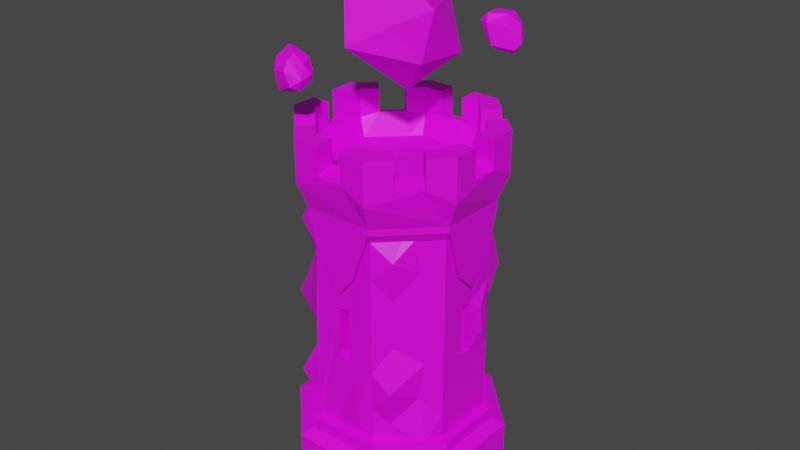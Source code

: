 # Source: EarthTower.blend  (saved by Blender 2.81.16; exported with 4.5.12 LTS)
import bpy
from mathutils import Matrix  # noqa: F401  (used for matrix-valued properties, if any)

bpy.ops.wm.read_factory_settings(use_empty=True)
scene = bpy.context.scene
scene.name = 'Scene'

# ---- collections
col_collection = bpy.data.collections.new('Collection'); scene.collection.children.link(col_collection)

# ---- images (referenced by path relative to the original .blend; pixels are not part of the script)
import os
ASSET_DIR = os.environ.get("B2B_ASSET_DIR", "")  # directory of the original .blend (textures are referenced by path, not embedded)
HERE = os.path.dirname(os.path.abspath(__file__))  # packed textures are extracted next to this script under _unpacked/

def load_image(name, relpath, width, height, colorspace="sRGB"):
    """Load a texture the original file referenced (path relative to the .blend, or extracted next to this script)."""
    p = next((c for c in (os.path.join(HERE, relpath), os.path.join(ASSET_DIR, relpath)) if relpath and os.path.exists(c)), "")
    if p:
        img = bpy.data.images.load(p, check_existing=True)
        img.name = name
    else:  # same state as the original file: an image datablock whose file is absent (Cycles renders it pink)
        img = bpy.data.images.new(name, width, height)
        img.source = "FILE"
        img.filepath = "//" + (relpath or name)
    img.colorspace_settings.name = colorspace
    return img
img_colorpalette_png = load_image('ColorPalette.png', 'ColorPalette.png', 1024, 1024, 'sRGB')

# ---- materials (node trees are filled in below, after node groups)
mat_material_001 = bpy.data.materials.new('Material.001')
mat_material_001.use_transparent_shadow = False

# ---- material node trees
mat_material_001.use_nodes = True; mat_material_001.node_tree.nodes.clear()
_N = mat_material_001.node_tree.nodes; _L = mat_material_001.node_tree.links
n0 = _N.new('ShaderNodeOutputMaterial'); n0.name = 'Material Output'; n0.location = (300, 300)
n1 = _N.new('ShaderNodeBsdfPrincipled'); n1.name = 'Principled BSDF'; n1.location = (10, 300)
n1.distribution = 'GGX'
n1.subsurface_method = 'BURLEY'
n1.inputs[3].default_value = 1.45
n1.inputs[27].default_value = (0.0, 0.0, 0.0, 1.0)
n1.inputs[28].default_value = 1.0
n2 = _N.new('ShaderNodeTexImage'); n2.name = 'Image Texture'; n2.location = (-318, 225)
n2.image = img_colorpalette_png
_L.new(n1.outputs[0], n0.inputs[0])
_L.new(n2.outputs[0], n1.inputs[0])
n0.is_active_output = True

# ---- world
world_world = bpy.data.worlds.new('World'); scene.world = world_world
world_world.use_nodes = True; world_world.node_tree.nodes.clear()
_N = world_world.node_tree.nodes; _L = world_world.node_tree.links
n0 = _N.new('ShaderNodeOutputWorld'); n0.name = 'World Output'; n0.location = (300, 300)
n1 = _N.new('ShaderNodeBackground'); n1.name = 'Background'; n1.location = (10, 300)
n1.inputs[0].default_value = (0.05088, 0.05088, 0.05088, 1.0)
_L.new(n1.outputs[0], n0.inputs[0])
n0.is_active_output = True
world_world.color = (0.05088, 0.05088, 0.05088)
world_world.use_sun_shadow = False
world_world.sun_shadow_jitter_overblur = 0.0

# ---- meshes
me_cylinder_003 = bpy.data.meshes.new('Cylinder.003')
me_cylinder_003.from_pydata([(-1.165, 0.4478, 15.34), (-1.165, 0.4478, 1.526e-05), (-1.166, -0.4886, 15.34), (-1.166, -0.4886, 1.526e-05), (-0.5052, -1.152, 15.34), (-0.5052, -1.152, 1.526e-05), (0.4313, -1.153, 15.34), (0.4313, -1.153, 1.526e-05), (1.094, -0.4919, 15.34), (1.094, -0.4919, 1.526e-05), (1.096, 0.4445, 15.34), (1.096, 0.4445, 1.526e-05), (0.4346, 1.108, 15.34), (0.4346, 1.108, 1.526e-05), (-0.5018, 1.109, 15.34), (-0.5018, 1.109, 1.526e-05), (-1.028, 0.3909, 17.5), (-1.029, -0.4321, 17.5), (-0.4482, -1.015, 17.5), (0.9574, -0.435, 17.5), (0.9587, 0.3879, 17.5), (0.3747, -1.016, 17.5), (0.3776, 0.9707, 17.5), (-0.4453, 0.9719, 17.5), (-0.7133, 0.5622, 50.17), (-0.7202, -0.6094, 50.17), (-0.6247, -0.7053, 50.17), (0.6448, -0.6083, 50.17), (0.6459, 0.5616, 50.17), (0.5491, -0.704, 50.17), (0.5502, 0.6573, 50.17), (-0.6177, 0.6579, 50.17), (-1.028, 0.3909, 21.89), (-1.029, -0.4321, 21.89), (-0.4482, -1.015, 21.89), (0.9574, -0.435, 21.89), (0.9587, 0.3879, 21.89), (0.3747, -1.016, 21.89), (0.3776, 0.9707, 21.89), (-0.4453, 0.9719, 21.89), (-0.9872, 0.3739, 102.9), (-0.9884, -0.4152, 102.9), (-0.4312, -0.974, 102.9), (0.9166, -0.418, 102.9), (0.9178, 0.3711, 102.9), (0.3579, -0.9752, 102.9), (0.3607, 0.9299, 102.9), (-0.4284, 0.931, 102.9), (-1.093, 0.4181, 111.9), (-1.095, -0.4591, 111.9), (-0.4754, -1.08, 111.9), (1.023, -0.4622, 111.9), (1.024, 0.415, 111.9), (0.4017, -1.082, 111.9), (0.4049, 1.036, 111.9), (-0.4723, 1.037, 111.9), (-0.8793, 0.329, 127.1), (-0.8804, -0.3707, 127.1), (-0.3864, -0.8661, 127.1), (0.8088, -0.3731, 127.1), (0.8098, 0.3265, 127.1), (0.3133, -0.8672, 127.1), (0.3158, 0.822, 127.1), (-0.3839, 0.823, 127.1), (0.6088, -0.8751, 116.7), (0.8159, -0.6687, 116.7), (0.4575, -0.7234, 127.1), (0.6646, -0.5169, 127.1), (1.023, -0.1698, 116.7), (1.024, 0.1226, 116.7), (0.8091, -0.1695, 127.1), (0.8095, 0.1229, 127.1), (0.8178, 0.622, 116.7), (0.6113, 0.8291, 116.7), (0.666, 0.4707, 127.1), (0.4596, 0.6778, 127.1), (0.1125, 1.037, 116.7), (-0.1799, 1.037, 116.7), (0.1122, 0.8223, 127.1), (-0.1802, 0.8227, 127.1), (-0.6794, 0.831, 116.7), (-0.8864, 0.6245, 116.7), (-0.5281, 0.6792, 127.1), (-0.7351, 0.4728, 127.1), (-1.094, 0.1257, 116.7), (-1.094, -0.1667, 116.7), (-0.8796, 0.1254, 127.1), (-0.8801, -0.167, 127.1), (-0.8883, -0.6662, 116.7), (-0.6819, -0.8732, 116.7), (-0.7366, -0.5149, 127.1), (-0.5301, -0.7219, 127.1), (-0.183, -1.081, 116.7), (0.1094, -1.081, 116.7), (-0.1827, -0.8664, 127.1), (0.1097, -0.8669, 127.1), (-1.094, -0.1667, 127.1), (-1.095, -0.4591, 127.1), (-0.6819, -0.8732, 127.1), (-0.4754, -1.08, 127.1), (1.024, 0.1226, 127.1), (1.024, 0.415, 127.1), (0.8159, -0.6687, 127.1), (1.023, -0.4622, 127.1), (-0.1799, 1.037, 127.1), (-0.4723, 1.037, 127.1), (0.1094, -1.081, 127.1), (0.4017, -1.082, 127.1), (0.6113, 0.8291, 127.1), (0.4049, 1.036, 127.1), (-0.8864, 0.6245, 127.1), (-1.093, 0.4181, 127.1), (0.6088, -0.8751, 127.1), (1.023, -0.1698, 127.1), (0.8178, 0.622, 127.1), (0.1125, 1.037, 127.1), (-0.6794, 0.831, 127.1), (-1.094, 0.1257, 127.1), (-0.8883, -0.6662, 127.1), (-0.183, -1.081, 127.1), (-0.8029, -0.1883, 110.5), (-0.8031, -0.3388, 110.5), (-0.4605, -0.6824, 110.5), (-0.3543, -0.789, 110.5), (0.7324, 0.1442, 110.5), (0.7326, 0.2947, 110.5), (0.6251, -0.4473, 110.5), (0.7316, -0.3411, 110.5), (-0.2015, 0.7456, 110.5), (-0.352, 0.7458, 110.5), (0.131, -0.7897, 110.5), (0.2814, -0.7899, 110.5), (0.39, 0.6383, 110.5), (0.2837, 0.7449, 110.5), (-0.6956, 0.4032, 110.5), (-0.8022, 0.2969, 110.5), (0.388, -0.6837, 110.5), (0.7319, -0.1906, 110.5), (0.6263, 0.4012, 110.5), (0.1332, 0.7451, 110.5), (-0.4586, 0.6395, 110.5), (-0.8024, 0.1464, 110.5), (-0.6969, -0.4454, 110.5), (-0.2038, -0.7892, 110.5), (-0.9875, 0.374, 100.6), (-0.7097, 0.5658, 68.69), (-0.7076, -0.6042, 68.69), (-0.9887, -0.4153, 100.6), (-0.6194, -0.6927, 68.69), (-0.4313, -0.9743, 100.6), (0.9169, -0.4181, 100.6), (0.6411, -0.612, 68.69), (0.6422, 0.5653, 68.69), (0.9181, 0.3712, 100.6), (0.358, -0.9754, 100.6), (0.5528, -0.7003, 68.69), (0.3608, 0.9301, 100.6), (0.5539, 0.6536, 68.69), (-0.6213, 0.6542, 68.69), (-0.4285, 0.9313, 100.6), (-0.8801, -0.167, 118.7), (-0.8804, -0.3707, 117.1), (-0.5301, -0.7219, 118.7), (-0.3864, -0.8661, 117.1), (0.8095, 0.1229, 118.7), (0.8098, 0.3265, 117.1), (0.6646, -0.5169, 118.7), (0.8088, -0.3731, 117.1), (-0.1802, 0.8227, 118.7), (-0.3839, 0.823, 117.1), (0.1097, -0.8669, 118.7), (0.3133, -0.8672, 117.1), (0.4596, 0.6778, 118.7), (0.3158, 0.822, 117.1), (-0.7351, 0.4728, 118.7), (-0.8793, 0.329, 117.1), (0.4575, -0.7234, 118.7), (0.8091, -0.1695, 118.7), (0.666, 0.4707, 118.7), (0.1122, 0.8223, 118.7), (-0.5281, 0.6792, 118.7), (-0.8796, 0.1254, 118.7), (-0.7366, -0.5149, 118.7), (-0.1827, -0.8664, 118.7), (-0.932, -0.3884, 22.01), (-0.4046, -0.9158, 22.01), (0.335, -0.9181, 22.01), (0.8601, -0.393, 22.01), (0.8596, 0.3479, 22.01), (0.3378, 0.8697, 22.01), (-0.4061, 0.8695, 22.01), (-0.9297, 0.3458, 22.01), (-0.9277, -0.3927, 97.38), (-0.4092, -0.9112, 97.38), (0.3345, -0.9186, 97.38), (0.8679, -0.3852, 97.38), (0.8683, 0.3392, 97.38), (0.3378, 0.8697, 97.38), (-0.4061, 0.8695, 97.38), (-0.9247, 0.3509, 97.38), (0.3133, -0.4675, 49.94), (0.4091, -0.372, 49.94), (0.3081, -0.4549, 68.46), (0.3966, -0.3667, 68.46), (-0.4478, -0.3378, 49.9), (-0.3522, -0.4336, 49.9), (-0.4352, -0.3326, 68.43), (-0.347, -0.4211, 68.43), (-0.3705, 0.41, 49.92), (-0.4664, 0.3145, 49.92), (-0.3654, 0.3974, 68.45), (-0.4538, 0.3092, 68.45), (0.3908, 0.3072, 49.92), (0.2953, 0.4031, 49.92), (0.3782, 0.302, 68.44), (0.29, 0.3905, 68.44), (-0.1531, -0.9179, 22.02), (0.1376, -0.9945, 22.03), (-0.09726, -0.9086, 97.36), (0.02159, -0.9179, 97.37), (-0.2229, -0.9179, 28.41), (-0.2441, -1.064, 43.35), (-0.1894, -0.9179, 58.37), (-0.1894, -0.9179, 75.92), (-0.1951, -1.001, 91.01), (0.08099, -0.9179, 38.55), (0.1417, -0.9179, 51.66), (0.09345, -0.9179, 69.87), (0.0842, -0.9179, 85.85), (0.3338, -0.9179, 43.98), (0.3338, -0.9179, 62.51), (0.3338, -0.9179, 79.87), (0.3338, -0.9179, 29.89), (-0.4066, -0.9179, 35.01), (-0.4066, -0.9149, 48.93), (-0.4077, -0.9179, 49.01), (-0.4066, -0.9179, 63.53), (-0.4066, -0.9179, 69.41), (-0.4066, -0.9179, 84.11), (0.8666, -0.1479, 22.01), (0.9311, 0.1292, 21.28), (0.8755, -0.148, 97.38), (0.8755, 0.1118, 97.38), (0.86, 0.1013, 56.5), (1.031, -0.02768, 73.07), (0.9538, -0.008704, 84.75), (0.86, -0.1299, 48.73), (0.9035, -0.2069, 64.08), (0.873, -0.2186, 81.24), (0.8755, -0.1713, 90.47), (0.86, -0.3929, 48.87), (0.8562, -0.3929, 74.07), (0.8755, -0.3929, 87.22), (0.8755, 0.08504, 94.05), (0.8581, 0.3464, 69.34), (0.8581, 0.3464, 80.34), (0.8755, 0.3464, 89.9), (0.86, 0.3464, 51.06), (0.86, -0.1299, 26.23), (0.86, 0.3464, 26.12), (0.86, 0.1013, 34.15), (0.06011, 0.8857, 22.1), (-0.195, 0.8857, 22.02), (0.06554, 0.8639, 97.36), (-0.08916, 0.8639, 97.31), (-0.1353, 0.9188, 89.89), (0.139, 0.8597, 88.59), (-0.4039, 0.8673, 84.36), (-0.4039, 0.8673, 73.52), (0.3362, 0.8682, 72.4), (0.3362, 0.8682, 81.83), (0.14, 0.8774, 76.87), (-0.1276, 0.851, 69.91), (-0.1503, 0.9897, 79.28), (0.1191, 0.8857, 41.31), (0.07973, 0.851, 51.44), (-0.4039, 0.8673, 50.86), (-0.4039, 0.8673, 41.76), (-0.1538, 0.8857, 35.27), (-0.1433, 0.8893, 46.28), (-0.1579, 0.851, 54.8), (0.3362, 0.8682, 36.24), (0.3362, 0.8682, 45.34), (0.3362, 0.8682, 55.04), (-0.9372, 0.1038, 22.01), (-0.9375, -0.1453, 22.01), (-0.9199, 0.1014, 97.38), (-0.9223, -0.1429, 97.38), (-0.9421, -0.1442, 55.76), (-0.9857, -0.1985, 70.86), (-0.9223, -0.1377, 84.08), (-0.925, -0.389, 78.57), (-0.9223, -0.3879, 90.2), (-0.9421, 0.1029, 49.93), (-1.106, 0.1422, 62.21), (-0.9245, 0.102, 77.5), (-1.052, 0.1016, 90.8), (-0.9226, 0.347, 84.15), (-0.9262, 0.3485, 68.39), (-0.9421, 0.3498, 55.22), (-0.9421, -0.3904, 64.62), (-0.9223, -0.389, 78.62), (-1.119, 0.1056, 30.49), (-0.9421, 0.3517, 35.05), (-0.9371, -0.1452, 23.99), (-0.9421, -0.1449, 35.3), (-0.9421, -0.3937, 29.5), (-0.9421, 0.1041, 41.25), (-0.8565, 0.5046, 83.27), (-0.8474, -0.557, 83.27), (-0.5726, -0.8326, 83.27), (0.8036, -0.5311, 83.27), (0.8182, 0.4713, 83.27), (0.4713, -0.8624, 83.27), (0.4606, 0.83, 83.27), (-0.5596, 0.8007, 83.27), (-0.708, 0.6527, 75.8), (-0.71, -0.6948, 75.8), (0.6374, -0.6968, 75.8), (0.6394, 0.6507, 75.8), (-0.5721, -0.8332, 83.34), (-0.71, -0.6948, 100.6), (0.6374, -0.6968, 100.6), (-0.708, 0.6527, 100.6), (0.6394, 0.6507, 100.6), (-1.165, 0.4478, 10.23), (-1.165, 0.4478, 5.113), (0.4313, -1.153, 10.23), (0.4313, -1.153, 5.113), (0.4346, 1.108, 10.23), (0.4346, 1.108, 5.113), (1.094, -0.4919, 10.23), (1.094, -0.4919, 5.113), (-0.5018, 1.109, 5.113), (-0.5018, 1.109, 10.23), (-0.5052, -1.152, 10.23), (-0.5052, -1.152, 5.113), (1.096, 0.4445, 10.23), (1.096, 0.4445, 5.113), (-1.166, -0.4886, 10.23), (-1.166, -0.4886, 5.113), (-0.5684, -0.8004, 29.41), (-0.5684, -0.7591, 42.97), (-0.7536, -0.5667, 22.01), (0.8581, -0.3929, 61.37), (0.7609, -0.5672, 65.93), (0.7846, -0.5341, 55.76), (-0.5113, 0.7642, 36.02), (-0.5385, 0.8658, 28.82), (-0.4051, 0.8685, 30.75), (-0.177, 0.8857, 27.81), (-0.6125, 0.663, 22.01), (0.08246, 0.8857, 29.38)], [], [(11, 9, 7, 5, 3, 1, 15, 13), (335, 4, 2, 339), (329, 12, 10, 337), (334, 14, 12, 329), (327, 6, 4, 335), (337, 10, 8, 331), (4, 6, 21, 18), (331, 8, 6, 327), (339, 2, 0, 325), (325, 0, 14, 334), (22, 23, 39, 38), (2, 4, 18, 17), (12, 14, 23, 22), (0, 2, 17, 16), (10, 12, 22, 20), (8, 10, 20, 19), (14, 0, 16, 23), (6, 8, 19, 21), (150, 153, 44, 43), (19, 20, 36, 35), (16, 17, 33, 32), (23, 16, 32, 39), (18, 21, 37, 34), (21, 19, 35, 37), (17, 18, 34, 33), (20, 22, 38, 36), (184, 285, 284, 191, 32, 33), (185, 343, 184, 33, 34), (188, 240, 239, 187, 35, 36), (187, 186, 37, 35), (190, 262, 261, 189, 38, 39), (186, 217, 216, 185, 34, 37), (189, 188, 36, 38), (191, 351, 190, 39, 32), (31, 24, 209, 208), (240, 259, 260), (149, 154, 45, 42), (156, 159, 47, 46), (154, 322, 150, 43, 45), (159, 323, 144, 40, 47), (147, 321, 149, 42, 41), (44, 46, 54, 73, 72, 52), (144, 147, 41, 40), (217, 232, 225), (153, 324, 156, 46, 44), (148, 146, 206, 207), (152, 28, 212, 214), (262, 190, 349, 350), (29, 27, 201, 200), (89, 50, 99, 98), (46, 47, 55, 77, 76, 54), (43, 44, 52, 69, 68, 51), (40, 41, 49, 85, 84, 48), (47, 40, 48, 81, 80, 55), (42, 45, 53, 93, 92, 50), (45, 43, 51, 65, 64, 53), (41, 42, 50, 89, 88, 49), (87, 57, 161, 160), (73, 54, 109, 108), (77, 55, 105, 104), (69, 52, 101, 100), (85, 49, 97, 96), (81, 48, 111, 110), (93, 53, 107, 106), (65, 51, 103, 102), (53, 64, 112, 107), (65, 102, 67, 166), (51, 68, 113, 103), (93, 106, 95, 170), (52, 72, 114, 101), (98, 91, 162, 89), (54, 76, 115, 109), (96, 87, 160, 85), (55, 80, 116, 105), (81, 110, 83, 174), (48, 84, 117, 111), (77, 104, 79, 168), (49, 88, 118, 97), (73, 108, 75, 172), (50, 92, 119, 99), (100, 71, 164, 69), (57, 87, 96, 97), (58, 91, 98, 99), (60, 71, 100, 101), (59, 67, 102, 103), (63, 79, 104, 105), (61, 95, 106, 107), (62, 75, 108, 109), (56, 83, 110, 111), (66, 61, 107, 112), (178, 74, 114, 72), (70, 59, 103, 113), (179, 78, 115, 76), (74, 60, 101, 114), (80, 180, 82, 116), (78, 62, 109, 115), (84, 181, 86, 117), (82, 63, 105, 116), (88, 182, 90, 118), (86, 56, 111, 117), (119, 92, 183, 94), (90, 57, 97, 118), (64, 176, 66, 112), (94, 58, 99, 119), (68, 177, 70, 113), (172, 178, 72, 73), (61, 66, 176, 171), (168, 179, 76, 77), (91, 58, 163, 162), (63, 82, 180, 169), (81, 174, 180, 80), (71, 60, 165, 164), (85, 160, 181, 84), (59, 70, 177, 167), (67, 59, 167, 166), (56, 86, 181, 175), (89, 162, 182, 88), (79, 63, 169, 168), (93, 170, 183, 92), (60, 74, 178, 165), (95, 61, 171, 170), (57, 90, 182, 161), (65, 166, 176, 64), (75, 62, 173, 172), (69, 164, 177, 68), (62, 78, 179, 173), (83, 56, 175, 174), (58, 94, 183, 163), (199, 286, 287, 192, 147, 144), (192, 193, 149, 321, 147), (195, 241, 242, 196, 153, 150), (194, 195, 150, 322, 154), (197, 263, 264, 198, 159, 156), (193, 218, 219, 194, 154, 149), (196, 197, 156, 324, 153), (198, 199, 144, 323, 159), (285, 184, 306, 304), (121, 120, 160, 161), (123, 122, 162, 163), (125, 124, 164, 165), (127, 126, 166, 167), (129, 128, 168, 169), (131, 130, 170, 171), (133, 132, 172, 173), (135, 134, 174, 175), (136, 131, 171, 176), (126, 136, 176, 166), (137, 127, 167, 177), (124, 137, 177, 164), (138, 125, 165, 178), (132, 138, 178, 172), (139, 133, 173, 179), (128, 139, 179, 168), (140, 129, 169, 180), (134, 140, 180, 174), (141, 135, 175, 181), (120, 141, 181, 160), (142, 121, 161, 182), (122, 142, 182, 162), (143, 123, 163, 183), (130, 143, 183, 170), (120, 121, 142, 122, 123, 143, 130, 131, 136, 126, 127, 137, 124, 125, 138, 132, 133, 139, 128, 129, 140, 134, 135, 141), (26, 25, 184, 343, 342), (27, 29, 186, 187), (30, 28, 188, 189), (24, 31, 347, 351, 191), (146, 148, 193, 192), (155, 151, 195, 194), (152, 157, 197, 196), (158, 145, 199, 198), (145, 24, 191, 303, 299, 298, 297, 199), (25, 146, 192, 292, 301, 291, 300, 306, 184), (31, 158, 198, 267, 268, 276, 277, 347), (148, 26, 342, 234, 235, 236, 237, 238, 193), (29, 155, 194, 231, 230, 229, 232, 186), (151, 251, 252, 195), (28, 152, 196, 256, 255, 254, 257, 259, 188), (157, 30, 189, 281, 282, 283, 269, 270, 197), (200, 201, 203, 202), (155, 29, 200, 202), (27, 151, 203, 201), (151, 155, 202, 203), (204, 205, 207, 206), (25, 26, 205, 204), (26, 148, 207, 205), (146, 25, 204, 206), (208, 209, 211, 210), (158, 31, 208, 210), (24, 145, 211, 209), (145, 158, 210, 211), (212, 213, 215, 214), (157, 152, 214, 215), (30, 157, 215, 213), (28, 30, 213, 212), (185, 220, 233), (216, 217, 220), (220, 217, 225), (225, 226, 221), (221, 226, 222), (222, 226, 227), (227, 228, 223), (223, 228, 224), (224, 219, 218), (223, 222, 227), (221, 220, 225), (219, 224, 228), (225, 229, 226), (226, 229, 230), (230, 231, 227), (227, 231, 228), (228, 194, 219), (194, 228, 231), (227, 226, 230), (225, 232, 229), (232, 217, 186), (233, 220, 221), (221, 222, 235, 234), (234, 233, 221), (235, 222, 236), (236, 222, 223, 237), (237, 223, 238), (238, 224, 193), (193, 224, 218), (224, 238, 223), (220, 185, 216), (187, 258, 246, 250), (239, 240, 258), (246, 243, 247), (247, 243, 244), (244, 245, 248), (248, 245, 249), (249, 245, 253), (248, 247, 244), (250, 246, 247), (247, 248, 251), (251, 248, 252), (252, 249, 195), (195, 249, 241), (249, 252, 248), (251, 344, 250, 247), (253, 242, 241, 249), (243, 254, 244), (244, 254, 255), (255, 256, 245), (245, 256, 253), (253, 256, 196, 242), (245, 244, 255), (243, 257, 254), (260, 259, 257, 243), (259, 240, 188), (258, 260, 243, 246), (260, 258, 240), (258, 187, 239), (189, 261, 352, 281), (261, 262, 350, 352), (266, 265, 264, 263), (265, 198, 264), (197, 266, 263), (271, 272, 273), (271, 273, 266), (266, 273, 265), (272, 268, 273), (273, 267, 265), (265, 267, 198), (267, 273, 268), (269, 271, 270), (270, 266, 197), (266, 270, 271), (274, 278, 279), (279, 280, 275), (275, 274, 279), (275, 280, 272, 271), (278, 277, 279), (279, 277, 276), (276, 268, 272, 280), (280, 279, 276), (281, 274, 282), (282, 274, 275), (275, 271, 269, 283), (283, 282, 275), (191, 284, 302), (284, 285, 304, 302), (288, 300, 289), (293, 288, 294), (294, 288, 289), (289, 290, 295), (295, 290, 296), (296, 287, 286), (287, 296, 290), (295, 294, 289), (290, 292, 287), (287, 292, 192), (299, 293, 294), (294, 295, 298), (298, 295, 297), (297, 296, 199), (199, 296, 286), (296, 297, 295), (298, 299, 294), (289, 300, 291), (291, 301, 290, 289), (290, 301, 292), (302, 304, 305), (302, 305, 307), (304, 306, 305), (305, 306, 300, 288), (302, 307, 303), (303, 191, 302), (303, 307, 293, 299), (307, 305, 288, 293), (153, 312, 324), (147, 309, 321), (154, 313, 322), (159, 315, 323), (312, 319, 314), (309, 317, 310), (315, 316, 308), (313, 318, 311), (321, 309, 310, 320), (320, 149, 321), (322, 313, 311), (311, 150, 322), (323, 315, 308), (308, 144, 323), (324, 312, 314), (314, 156, 324), (1, 326, 333, 15), (326, 325, 334, 333), (3, 340, 326, 1), (340, 339, 325, 326), (9, 332, 328, 7), (332, 331, 327, 328), (11, 338, 332, 9), (338, 337, 331, 332), (7, 328, 336, 5), (328, 327, 335, 336), (15, 333, 330, 13), (333, 334, 329, 330), (13, 330, 338, 11), (330, 329, 337, 338), (5, 336, 340, 3), (336, 335, 339, 340), (342, 343, 341), (341, 343, 185), (234, 342, 341, 233), (233, 341, 185), (251, 345, 344), (344, 345, 346), (346, 345, 151, 27), (27, 187, 250), (250, 344, 346), (250, 346, 27), (345, 251, 151), (281, 352, 274), (351, 347, 348), (348, 190, 351), (347, 277, 349, 348), (348, 349, 190), (352, 350, 278, 274), (350, 349, 277, 278)])
_uv = me_cylinder_003.uv_layers.new(name='UVMap')
_uv.uv.foreach_set('vector', [0.9452, 0.9546, 0.9452, 0.9546, 0.9452, 0.9546, 0.9452, 0.9546, 0.9452, 0.9546, 0.9452, 0.9546, 0.9452, 0.9546, 0.9452, 0.9546, 0.9452, 0.9546, 0.9452, 0.9546, 0.9452, 0.9546, 0.9452, 0.9546, 0.9452, 0.9546, 0.9452, 0.9546, 0.9452, 0.9546, 0.9452, 0.9546, 0.9452, 0.9546, 0.9452, 0.9546, 0.9452, 0.9546, 0.9452, 0.9546, 0.9452, 0.9546, 0.9452, 0.9546, 0.9452, 0.9546, 0.9452, 0.9546, 0.9452, 0.9546, 0.9452, 0.9546, 0.9452, 0.9546, 0.9452, 0.9546, 0.9452, 0.9546, 0.9452, 0.9546, 0.9452, 0.9546, 0.9452, 0.9546, 0.9452, 0.9546, 0.9452, 0.9546, 0.9452, 0.9546, 0.9452, 0.9546, 0.9452, 0.9546, 0.9452, 0.9546, 0.9452, 0.9546, 0.9452, 0.9546, 0.9452, 0.9546, 0.9452, 0.9546, 0.9452, 0.9546, 0.9452, 0.9546, 0.9452, 0.9546, 0.9452, 0.9546, 0.9452, 0.9546, 0.9452, 0.9546, 0.9452, 0.9546, 0.9452, 0.9546, 0.9452, 0.9546, 0.9452, 0.9546, 0.9452, 0.9546, 0.9452, 0.9546, 0.9452, 0.9546, 0.9452, 0.9546, 0.9452, 0.9546, 0.9452, 0.9546, 0.9452, 0.9546, 0.9452, 0.9546, 0.9452, 0.9546, 0.9452, 0.9546, 0.9452, 0.9546, 0.9452, 0.9546, 0.9452, 0.9546, 0.9452, 0.9546, 0.9452, 0.9546, 0.9452, 0.9546, 0.9452, 0.9546, 0.9452, 0.9546, 0.9452, 0.9546, 0.9452, 0.9546, 0.9452, 0.9546, 0.9452, 0.9546, 0.9452, 0.9546, 0.9452, 0.9546, 0.5477, 0.7101, 0.5477, 0.7101, 0.5477, 0.7101, 0.5477, 0.7101, 0.9452, 0.9546, 0.9452, 0.9546, 0.9452, 0.9546, 0.9452, 0.9546, 0.9452, 0.9546, 0.9452, 0.9546, 0.9452, 0.9546, 0.9452, 0.9546, 0.9452, 0.9546, 0.9452, 0.9546, 0.9452, 0.9546, 0.9452, 0.9546, 0.9452, 0.9546, 0.9452, 0.9546, 0.9452, 0.9546, 0.9452, 0.9546, 0.9452, 0.9546, 0.9452, 0.9546, 0.9452, 0.9546, 0.9452, 0.9546, 0.9452, 0.9546, 0.9452, 0.9546, 0.9452, 0.9546, 0.9452, 0.9546, 0.9452, 0.9546, 0.9452, 0.9546, 0.9452, 0.9546, 0.9452, 0.9546, 0.9452, 0.9546, 0.9452, 0.9546, 0.9452, 0.9546, 0.9452, 0.9546, 0.9452, 0.9546, 0.9452, 0.9546, 0.9452, 0.9546, 0.9452, 0.9546, 0.9452, 0.9546, 0.9452, 0.9546, 0.9452, 0.9546, 0.9452, 0.9546, 0.9452, 0.9546, 0.9452, 0.9546, 0.9452, 0.9546, 0.9452, 0.9546, 0.9452, 0.9546, 0.9452, 0.9546, 0.9452, 0.9546, 0.9452, 0.9546, 0.9452, 0.9546, 0.9452, 0.9546, 0.9452, 0.9546, 0.9452, 0.9546, 0.9452, 0.9546, 0.9452, 0.9546, 0.9452, 0.9546, 0.9452, 0.9546, 0.9452, 0.9546, 0.9452, 0.9546, 0.9452, 0.9546, 0.9452, 0.9546, 0.9452, 0.9546, 0.9452, 0.9546, 0.9452, 0.9546, 0.9452, 0.9546, 0.9452, 0.9546, 0.9452, 0.9546, 0.9452, 0.9546, 0.9452, 0.9546, 0.9452, 0.9546, 0.9452, 0.9546, 0.9452, 0.9546, 0.9452, 0.9546, 0.9452, 0.9546, 0.9452, 0.9546, 0.2422, 0.6236, 0.2422, 0.6236, 0.2422, 0.6236, 0.5477, 0.7101, 0.5477, 0.7101, 0.5477, 0.7101, 0.5477, 0.7101, 0.5477, 0.7101, 0.5477, 0.7101, 0.5477, 0.7101, 0.5477, 0.7101, 0.5477, 0.7101, 0.5477, 0.7101, 0.5477, 0.7101, 0.5477, 0.7101, 0.5477, 0.7101, 0.5477, 0.7101, 0.5477, 0.7101, 0.5477, 0.7101, 0.5477, 0.7101, 0.5477, 0.7101, 0.5477, 0.7101, 0.5477, 0.7101, 0.5477, 0.7101, 0.5477, 0.7101, 0.5477, 0.7101, 0.9452, 0.9546, 0.9452, 0.9546, 0.9452, 0.9546, 0.9452, 0.9546, 0.9452, 0.9546, 0.9452, 0.9546, 0.5477, 0.7101, 0.5477, 0.7101, 0.5477, 0.7101, 0.5477, 0.7101, 0.2422, 0.6236, 0.2422, 0.6236, 0.2422, 0.6236, 0.5477, 0.7101, 0.5477, 0.7101, 0.5477, 0.7101, 0.5477, 0.7101, 0.5477, 0.7101, 0.9452, 0.9546, 0.9452, 0.9546, 0.9452, 0.9546, 0.9452, 0.9546, 0.9452, 0.9546, 0.9452, 0.9546, 0.9452, 0.9546, 0.9452, 0.9546, 0.2422, 0.6236, 0.2422, 0.6236, 0.2422, 0.6236, 0.2422, 0.6236, 0.9452, 0.9546, 0.9452, 0.9546, 0.9452, 0.9546, 0.9452, 0.9546, 0.9452, 0.9546, 0.9452, 0.9546, 0.9452, 0.9546, 0.9452, 0.9546, 0.9452, 0.9546, 0.9452, 0.9546, 0.9452, 0.9546, 0.9452, 0.9546, 0.9452, 0.9546, 0.9452, 0.9546, 0.9452, 0.9546, 0.9452, 0.9546, 0.9452, 0.9546, 0.9452, 0.9546, 0.9452, 0.9546, 0.9452, 0.9546, 0.9452, 0.9546, 0.9452, 0.9546, 0.9452, 0.9546, 0.9452, 0.9546, 0.9452, 0.9546, 0.9452, 0.9546, 0.9452, 0.9546, 0.9452, 0.9546, 0.9452, 0.9546, 0.9452, 0.9546, 0.9452, 0.9546, 0.9452, 0.9546, 0.9452, 0.9546, 0.9452, 0.9546, 0.9452, 0.9546, 0.9452, 0.9546, 0.9452, 0.9546, 0.9452, 0.9546, 0.9452, 0.9546, 0.9452, 0.9546, 0.9452, 0.9546, 0.9452, 0.9546, 0.9452, 0.9546, 0.9452, 0.9546, 0.9452, 0.9546, 0.9452, 0.9546, 0.9452, 0.9546, 0.9452, 0.9546, 0.9452, 0.9546, 0.9452, 0.9546, 0.9452, 0.9546, 0.9452, 0.9546, 0.9452, 0.9546, 0.9452, 0.9546, 0.9452, 0.9546, 0.9452, 0.9546, 0.9452, 0.9546, 0.9452, 0.9546, 0.9452, 0.9546, 0.9452, 0.9546, 0.9452, 0.9546, 0.9452, 0.9546, 0.9452, 0.9546, 0.9452, 0.9546, 0.9452, 0.9546, 0.9452, 0.9546, 0.9452, 0.9546, 0.9452, 0.9546, 0.9452, 0.9546, 0.9452, 0.9546, 0.9452, 0.9546, 0.9452, 0.9546, 0.9452, 0.9546, 0.9452, 0.9546, 0.9452, 0.9546, 0.9452, 0.9546, 0.9452, 0.9546, 0.9452, 0.9546, 0.9452, 0.9546, 0.9452, 0.9546, 0.9452, 0.9546, 0.9452, 0.9546, 0.9452, 0.9546, 0.9452, 0.9546, 0.9452, 0.9546, 0.9452, 0.9546, 0.9452, 0.9546, 0.9452, 0.9546, 0.9452, 0.9546, 0.9452, 0.9546, 0.9452, 0.9546, 0.9452, 0.9546, 0.9452, 0.9546, 0.9452, 0.9546, 0.9452, 0.9546, 0.9452, 0.9546, 0.9452, 0.9546, 0.9452, 0.9546, 0.9452, 0.9546, 0.9452, 0.9546, 0.9452, 0.9546, 0.9452, 0.9546, 0.9452, 0.9546, 0.9452, 0.9546, 0.9452, 0.9546, 0.9452, 0.9546, 0.9452, 0.9546, 0.9452, 0.9546, 0.9452, 0.9546, 0.9452, 0.9546, 0.9452, 0.9546, 0.9452, 0.9546, 0.9452, 0.9546, 0.9452, 0.9546, 0.9452, 0.9546, 0.9452, 0.9546, 0.9452, 0.9546, 0.9452, 0.9546, 0.9452, 0.9546, 0.9452, 0.9546, 0.9452, 0.9546, 0.9452, 0.9546, 0.9452, 0.9546, 0.9452, 0.9546, 0.9452, 0.9546, 0.9452, 0.9546, 0.9452, 0.9546, 0.9452, 0.9546, 0.9452, 0.9546, 0.9452, 0.9546, 0.9452, 0.9546, 0.9452, 0.9546, 0.9452, 0.9546, 0.9452, 0.9546, 0.9452, 0.9546, 0.9452, 0.9546, 0.9452, 0.9546, 0.9452, 0.9546, 0.9452, 0.9546, 0.9452, 0.9546, 0.9452, 0.9546, 0.9452, 0.9546, 0.9452, 0.9546, 0.9452, 0.9546, 0.9452, 0.9546, 0.9452, 0.9546, 0.9452, 0.9546, 0.9452, 0.9546, 0.9452, 0.9546, 0.9452, 0.9546, 0.9452, 0.9546, 0.9452, 0.9546, 0.9452, 0.9546, 0.9452, 0.9546, 0.9452, 0.9546, 0.9452, 0.9546, 0.9452, 0.9546, 0.9452, 0.9546, 0.9452, 0.9546, 0.9452, 0.9546, 0.9452, 0.9546, 0.9452, 0.9546, 0.9452, 0.9546, 0.9452, 0.9546, 0.9452, 0.9546, 0.9452, 0.9546, 0.9452, 0.9546, 0.9452, 0.9546, 0.9452, 0.9546, 0.9452, 0.9546, 0.9452, 0.9546, 0.9452, 0.9546, 0.9452, 0.9546, 0.9452, 0.9546, 0.9452, 0.9546, 0.9452, 0.9546, 0.9452, 0.9546, 0.9452, 0.9546, 0.9452, 0.9546, 0.9452, 0.9546, 0.9452, 0.9546, 0.9452, 0.9546, 0.9452, 0.9546, 0.9452, 0.9546, 0.9452, 0.9546, 0.9452, 0.9546, 0.9452, 0.9546, 0.9452, 0.9546, 0.9452, 0.9546, 0.9452, 0.9546, 0.9452, 0.9546, 0.9452, 0.9546, 0.9452, 0.9546, 0.9452, 0.9546, 0.9452, 0.9546, 0.9452, 0.9546, 0.9452, 0.9546, 0.9452, 0.9546, 0.9452, 0.9546, 0.9452, 0.9546, 0.9452, 0.9546, 0.9452, 0.9546, 0.9452, 0.9546, 0.9452, 0.9546, 0.9452, 0.9546, 0.9452, 0.9546, 0.9452, 0.9546, 0.9452, 0.9546, 0.9452, 0.9546, 0.9452, 0.9546, 0.9452, 0.9546, 0.9452, 0.9546, 0.9452, 0.9546, 0.9452, 0.9546, 0.9452, 0.9546, 0.9452, 0.9546, 0.9452, 0.9546, 0.9452, 0.9546, 0.9452, 0.9546, 0.9452, 0.9546, 0.9452, 0.9546, 0.9452, 0.9546, 0.9452, 0.9546, 0.9452, 0.9546, 0.9452, 0.9546, 0.9452, 0.9546, 0.9452, 0.9546, 0.9452, 0.9546, 0.9452, 0.9546, 0.9452, 0.9546, 0.9452, 0.9546, 0.9452, 0.9546, 0.9452, 0.9546, 0.9452, 0.9546, 0.9452, 0.9546, 0.9452, 0.9546, 0.9452, 0.9546, 0.9452, 0.9546, 0.9452, 0.9546, 0.9452, 0.9546, 0.9452, 0.9546, 0.9452, 0.9546, 0.9452, 0.9546, 0.9452, 0.9546, 0.9452, 0.9546, 0.9452, 0.9546, 0.9452, 0.9546, 0.9452, 0.9546, 0.9452, 0.9546, 0.9452, 0.9546, 0.9452, 0.9546, 0.9452, 0.9546, 0.9452, 0.9546, 0.9452, 0.9546, 0.9452, 0.9546, 0.9452, 0.9546, 0.9452, 0.9546, 0.9452, 0.9546, 0.9452, 0.9546, 0.9452, 0.9546, 0.9452, 0.9546, 0.9452, 0.9546, 0.9452, 0.9546, 0.9452, 0.9546, 0.9452, 0.9546, 0.9452, 0.9546, 0.9452, 0.9546, 0.9452, 0.9546, 0.9452, 0.9546, 0.9452, 0.9546, 0.9452, 0.9546, 0.9452, 0.9546, 0.9452, 0.9546, 0.9452, 0.9546, 0.9452, 0.9546, 0.9452, 0.9546, 0.9452, 0.9546, 0.9452, 0.9546, 0.9452, 0.9546, 0.9452, 0.9546, 0.9452, 0.9546, 0.9452, 0.9546, 0.9452, 0.9546, 0.9452, 0.9546, 0.9452, 0.9546, 0.9452, 0.9546, 0.9452, 0.9546, 0.9452, 0.9546, 0.9452, 0.9546, 0.9452, 0.9546, 0.9452, 0.9546, 0.9452, 0.9546, 0.9452, 0.9546, 0.9452, 0.9546, 0.9452, 0.9546, 0.9452, 0.9546, 0.9452, 0.9546, 0.9452, 0.9546, 0.9452, 0.9546, 0.9452, 0.9546, 0.9452, 0.9546, 0.9452, 0.9546, 0.9452, 0.9546, 0.9452, 0.9546, 0.9452, 0.9546, 0.9452, 0.9546, 0.9452, 0.9546, 0.9452, 0.9546, 0.9452, 0.9546, 0.9452, 0.9546, 0.9452, 0.9546, 0.9452, 0.9546, 0.9452, 0.9546, 0.9452, 0.9546, 0.9452, 0.9546, 0.9452, 0.9546, 0.9452, 0.9546, 0.9452, 0.9546, 0.9452, 0.9546, 0.9452, 0.9546, 0.9452, 0.9546, 0.9452, 0.9546, 0.9452, 0.9546, 0.9452, 0.9546, 0.9452, 0.9546, 0.9452, 0.9546, 0.9452, 0.9546, 0.9452, 0.9546, 0.9452, 0.9546, 0.9452, 0.9546, 0.9452, 0.9546, 0.9452, 0.9546, 0.9452, 0.9546, 0.9452, 0.9546, 0.2422, 0.6236, 0.2422, 0.6236, 0.2422, 0.6236, 0.2422, 0.6236, 0.2422, 0.6236, 0.2422, 0.6236, 0.2422, 0.6236, 0.2422, 0.6236, 0.2422, 0.6236, 0.2422, 0.6236, 0.2422, 0.6236, 0.2422, 0.6236, 0.2422, 0.6236, 0.2422, 0.6236, 0.2422, 0.6236, 0.2422, 0.6236, 0.2422, 0.6236, 0.2422, 0.6236, 0.2422, 0.6236, 0.2422, 0.6236, 0.2422, 0.6236, 0.2422, 0.6236, 0.2422, 0.6236, 0.2422, 0.6236, 0.2422, 0.6236, 0.2422, 0.6236, 0.2422, 0.6236, 0.2422, 0.6236, 0.2422, 0.6236, 0.2422, 0.6236, 0.2422, 0.6236, 0.2422, 0.6236, 0.2422, 0.6236, 0.2422, 0.6236, 0.2422, 0.6236, 0.2422, 0.6236, 0.2422, 0.6236, 0.2422, 0.6236, 0.2422, 0.6236, 0.2422, 0.6236, 0.2422, 0.6236, 0.2422, 0.6236, 0.2422, 0.6236, 0.2422, 0.6236, 0.9452, 0.9546, 0.9452, 0.9546, 0.9452, 0.9546, 0.9452, 0.9546, 0.9452, 0.9546, 0.9452, 0.9546, 0.9452, 0.9546, 0.9452, 0.9546, 0.9452, 0.9546, 0.9452, 0.9546, 0.9452, 0.9546, 0.9452, 0.9546, 0.9452, 0.9546, 0.9452, 0.9546, 0.9452, 0.9546, 0.9452, 0.9546, 0.9452, 0.9546, 0.9452, 0.9546, 0.9452, 0.9546, 0.9452, 0.9546, 0.9452, 0.9546, 0.9452, 0.9546, 0.9452, 0.9546, 0.9452, 0.9546, 0.9452, 0.9546, 0.9452, 0.9546, 0.9452, 0.9546, 0.9452, 0.9546, 0.9452, 0.9546, 0.9452, 0.9546, 0.9452, 0.9546, 0.9452, 0.9546, 0.9452, 0.9546, 0.9452, 0.9546, 0.9452, 0.9546, 0.9452, 0.9546, 0.9452, 0.9546, 0.9452, 0.9546, 0.9452, 0.9546, 0.9452, 0.9546, 0.9452, 0.9546, 0.9452, 0.9546, 0.9452, 0.9546, 0.9452, 0.9546, 0.9452, 0.9546, 0.9452, 0.9546, 0.9452, 0.9546, 0.9452, 0.9546, 0.9452, 0.9546, 0.9452, 0.9546, 0.9452, 0.9546, 0.9452, 0.9546, 0.9452, 0.9546, 0.9452, 0.9546, 0.9452, 0.9546, 0.9452, 0.9546, 0.9452, 0.9546, 0.9452, 0.9546, 0.9452, 0.9546, 0.9452, 0.9546, 0.9452, 0.9546, 0.9452, 0.9546, 0.9452, 0.9546, 0.9452, 0.9546, 0.9452, 0.9546, 0.9452, 0.9546, 0.9452, 0.9546, 0.9452, 0.9546, 0.9452, 0.9546, 0.9452, 0.9546, 0.9452, 0.9546, 0.9452, 0.9546, 0.9452, 0.9546, 0.9452, 0.9546, 0.9452, 0.9546, 0.9452, 0.9546, 0.9452, 0.9546, 0.9452, 0.9546, 0.9452, 0.9546, 0.9452, 0.9546, 0.9452, 0.9546, 0.9452, 0.9546, 0.9452, 0.9546, 0.9452, 0.9546, 0.9452, 0.9546, 0.9452, 0.9546, 0.9452, 0.9546, 0.9452, 0.9546, 0.9452, 0.9546, 0.9452, 0.9546, 0.9452, 0.9546, 0.9452, 0.9546, 0.9452, 0.9546, 0.9452, 0.9546, 0.9452, 0.9546, 0.9452, 0.9546, 0.9452, 0.9546, 0.9452, 0.9546, 0.9452, 0.9546, 0.9452, 0.9546, 0.8472, 0.6197, 0.8472, 0.6197, 0.8472, 0.6197, 0.8472, 0.6197, 0.8472, 0.6197, 0.8472, 0.6197, 0.8472, 0.6197, 0.8472, 0.6197, 0.8472, 0.6197, 0.8472, 0.6197, 0.8472, 0.6197, 0.8472, 0.6197, 0.8472, 0.6197, 0.8472, 0.6197, 0.8472, 0.6197, 0.8472, 0.6197, 0.8472, 0.6197, 0.8472, 0.6197, 0.8472, 0.6197, 0.8472, 0.6197, 0.8472, 0.6197, 0.8472, 0.6197, 0.8472, 0.6197, 0.8472, 0.6197, 0.9452, 0.9546, 0.9452, 0.9546, 0.9452, 0.9546, 0.9452, 0.9546, 0.9452, 0.9546, 0.9452, 0.9546, 0.9452, 0.9546, 0.9452, 0.9546, 0.9452, 0.9546, 0.9452, 0.9546, 0.9452, 0.9546, 0.9452, 0.9546, 0.9452, 0.9546, 0.9452, 0.9546, 0.9452, 0.9546, 0.9452, 0.9546, 0.9452, 0.9546, 0.9452, 0.9546, 0.9452, 0.9546, 0.9452, 0.9546, 0.9452, 0.9546, 0.9452, 0.9546, 0.9452, 0.9546, 0.9452, 0.9546, 0.9452, 0.9546, 0.9452, 0.9546, 0.9452, 0.9546, 0.9452, 0.9546, 0.9452, 0.9546, 0.9452, 0.9546, 0.9452, 0.9546, 0.9452, 0.9546, 0.9452, 0.9546, 0.9452, 0.9546, 0.9452, 0.9546, 0.9452, 0.9546, 0.9452, 0.9546, 0.9452, 0.9546, 0.9452, 0.9546, 0.9452, 0.9546, 0.9452, 0.9546, 0.9452, 0.9546, 0.9452, 0.9546, 0.9452, 0.9546, 0.9452, 0.9546, 0.9452, 0.9546, 0.9452, 0.9546, 0.9452, 0.9546, 0.9452, 0.9546, 0.9452, 0.9546, 0.9452, 0.9546, 0.9452, 0.9546, 0.9452, 0.9546, 0.9452, 0.9546, 0.9452, 0.9546, 0.9452, 0.9546, 0.9452, 0.9546, 0.9452, 0.9546, 0.9452, 0.9546, 0.9452, 0.9546, 0.9452, 0.9546, 0.9452, 0.9546, 0.9452, 0.9546, 0.9452, 0.9546, 0.9452, 0.9546, 0.9452, 0.9546, 0.9452, 0.9546, 0.9452, 0.9546, 0.9452, 0.9546, 0.9452, 0.9546, 0.9452, 0.9546, 0.9452, 0.9546, 0.9452, 0.9546, 0.9452, 0.9546, 0.9452, 0.9546, 0.9452, 0.9546, 0.9452, 0.9546, 0.9452, 0.9546, 0.9452, 0.9546, 0.9452, 0.9546, 0.9452, 0.9546, 0.9452, 0.9546, 0.9452, 0.9546, 0.9452, 0.9546, 0.9452, 0.9546, 0.9452, 0.9546, 0.9452, 0.9546, 0.9452, 0.9546, 0.9452, 0.9546, 0.9452, 0.9546, 0.9452, 0.9546, 0.9452, 0.9546, 0.9452, 0.9546, 0.9452, 0.9546, 0.9452, 0.9546, 0.9452, 0.9546, 0.9452, 0.9546, 0.9452, 0.9546, 0.9452, 0.9546, 0.9452, 0.9546, 0.9452, 0.9546, 0.9452, 0.9546, 0.9452, 0.9546, 0.9452, 0.9546, 0.9452, 0.9546, 0.9452, 0.9546, 0.9452, 0.9546, 0.9452, 0.9546, 0.9452, 0.9546, 0.9452, 0.9546, 0.9452, 0.9546, 0.9452, 0.9546, 0.9452, 0.9546, 0.9452, 0.9546, 0.9452, 0.9546, 0.9452, 0.9546, 0.9452, 0.9546, 0.9452, 0.9546, 0.9452, 0.9546, 0.9452, 0.9546, 0.9452, 0.9546, 0.9452, 0.9546, 0.9452, 0.9546, 0.9452, 0.9546, 0.9452, 0.9546, 0.9452, 0.9546, 0.9452, 0.9546, 0.9452, 0.9546, 0.9452, 0.9546, 0.9452, 0.9546, 0.9452, 0.9546, 0.9452, 0.9546, 0.9452, 0.9546, 0.9452, 0.9546, 0.9452, 0.9546, 0.9452, 0.9546, 0.9452, 0.9546, 0.9452, 0.9546, 0.9452, 0.9546, 0.9452, 0.9546, 0.9452, 0.9546, 0.9452, 0.9546, 0.9452, 0.9546, 0.9452, 0.9546, 0.9452, 0.9546, 0.9452, 0.9546, 0.9452, 0.9546, 0.9452, 0.9546, 0.9452, 0.9546, 0.9452, 0.9546, 0.9452, 0.9546, 0.9452, 0.9546, 0.9452, 0.9546, 0.9452, 0.9546, 0.9452, 0.9546, 0.9452, 0.9546, 0.9452, 0.9546, 0.9452, 0.9546, 0.9452, 0.9546, 0.9452, 0.9546, 0.9452, 0.9546, 0.9452, 0.9546, 0.2422, 0.6236, 0.2422, 0.6236, 0.2422, 0.6236, 0.2422, 0.6236, 0.2422, 0.6236, 0.2422, 0.6236, 0.2422, 0.6236, 0.2422, 0.6236, 0.2422, 0.6236, 0.2422, 0.6236, 0.2422, 0.6236, 0.2422, 0.6236, 0.2422, 0.6236, 0.2422, 0.6236, 0.2422, 0.6236, 0.9452, 0.9546, 0.9452, 0.9546, 0.9452, 0.9546, 0.9452, 0.9546, 0.9452, 0.9546, 0.9452, 0.9546, 0.2422, 0.6236, 0.2422, 0.6236, 0.2422, 0.6236, 0.2422, 0.6236, 0.2422, 0.6236, 0.2422, 0.6236, 0.9452, 0.9546, 0.9452, 0.9546, 0.9452, 0.9546, 0.2422, 0.6236, 0.2422, 0.6236, 0.2422, 0.6236, 0.2422, 0.6236, 0.2422, 0.6236, 0.2422, 0.6236, 0.9452, 0.9546, 0.9452, 0.9546, 0.9452, 0.9546, 0.9452, 0.9546, 0.9452, 0.9546, 0.9452, 0.9546, 0.9452, 0.9546, 0.9452, 0.9546, 0.9452, 0.9546, 0.9452, 0.9546, 0.9452, 0.9546, 0.9452, 0.9546, 0.2422, 0.6236, 0.2422, 0.6236, 0.2422, 0.6236, 0.9452, 0.9546, 0.9452, 0.9546, 0.9452, 0.9546, 0.9452, 0.9546, 0.9452, 0.9546, 0.9452, 0.9546, 0.9452, 0.9546, 0.9452, 0.9546, 0.9452, 0.9546, 0.2422, 0.6236, 0.2422, 0.6236, 0.2422, 0.6236, 0.2422, 0.6236, 0.2422, 0.6236, 0.2422, 0.6236, 0.2422, 0.6236, 0.2422, 0.6236, 0.2422, 0.6236, 0.2422, 0.6236, 0.2422, 0.6236, 0.2422, 0.6236, 0.2422, 0.6236, 0.9452, 0.9546, 0.9452, 0.9546, 0.9452, 0.9546, 0.9452, 0.9546, 0.9452, 0.9546, 0.9452, 0.9546, 0.9452, 0.9546, 0.9452, 0.9546, 0.9452, 0.9546, 0.9452, 0.9546, 0.2422, 0.6236, 0.2422, 0.6236, 0.2422, 0.6236, 0.2422, 0.6236, 0.2422, 0.6236, 0.2422, 0.6236, 0.2422, 0.6236, 0.2422, 0.6236, 0.2422, 0.6236, 0.2422, 0.6236, 0.2422, 0.6236, 0.2422, 0.6236, 0.9452, 0.9546, 0.9452, 0.9546, 0.9452, 0.9546, 0.9452, 0.9546, 0.2422, 0.6236, 0.2422, 0.6236, 0.2422, 0.6236, 0.2422, 0.6236, 0.2422, 0.6236, 0.2422, 0.6236, 0.2422, 0.6236, 0.2422, 0.6236, 0.2422, 0.6236, 0.2422, 0.6236, 0.2422, 0.6236, 0.2422, 0.6236, 0.2422, 0.6236, 0.2422, 0.6236, 0.2422, 0.6236, 0.2422, 0.6236, 0.2422, 0.6236, 0.2422, 0.6236, 0.2422, 0.6236, 0.2422, 0.6236, 0.2422, 0.6236, 0.2422, 0.6236, 0.2422, 0.6236, 0.2422, 0.6236, 0.2422, 0.6236, 0.2422, 0.6236, 0.2422, 0.6236, 0.9452, 0.9546, 0.9452, 0.9546, 0.9452, 0.9546, 0.9452, 0.9546, 0.9452, 0.9546, 0.9452, 0.9546, 0.9452, 0.9546, 0.9452, 0.9546, 0.9452, 0.9546, 0.9452, 0.9546, 0.9452, 0.9546, 0.9452, 0.9546, 0.2422, 0.6236, 0.2422, 0.6236, 0.2422, 0.6236, 0.2422, 0.6236, 0.9452, 0.9546, 0.9452, 0.9546, 0.9452, 0.9546, 0.9452, 0.9546, 0.2422, 0.6236, 0.2422, 0.6236, 0.2422, 0.6236, 0.2422, 0.6236, 0.2422, 0.6236, 0.2422, 0.6236, 0.2422, 0.6236, 0.2422, 0.6236, 0.2422, 0.6236, 0.2422, 0.6236, 0.2422, 0.6236, 0.2422, 0.6236, 0.9452, 0.9546, 0.9452, 0.9546, 0.9452, 0.9546, 0.9452, 0.9546, 0.2422, 0.6236, 0.2422, 0.6236, 0.2422, 0.6236, 0.9452, 0.9546, 0.9452, 0.9546, 0.9452, 0.9546, 0.9452, 0.9546, 0.9452, 0.9546, 0.9452, 0.9546, 0.9452, 0.9546, 0.2422, 0.6236, 0.2422, 0.6236, 0.2422, 0.6236, 0.9452, 0.9546, 0.9452, 0.9546, 0.9452, 0.9546, 0.9452, 0.9546, 0.2422, 0.6236, 0.2422, 0.6236, 0.2422, 0.6236, 0.2422, 0.6236, 0.2422, 0.6236, 0.2422, 0.6236, 0.2422, 0.6236, 0.2422, 0.6236, 0.2422, 0.6236, 0.2422, 0.6236, 0.2422, 0.6236, 0.2422, 0.6236, 0.2422, 0.6236, 0.2422, 0.6236, 0.2422, 0.6236, 0.2422, 0.6236, 0.2422, 0.6236, 0.2422, 0.6236, 0.2422, 0.6236, 0.2422, 0.6236, 0.2422, 0.6236, 0.9452, 0.9546, 0.9452, 0.9546, 0.9452, 0.9546, 0.2422, 0.6236, 0.2422, 0.6236, 0.2422, 0.6236, 0.2422, 0.6236, 0.2422, 0.6236, 0.2422, 0.6236, 0.2422, 0.6236, 0.2422, 0.6236, 0.2422, 0.6236, 0.2422, 0.6236, 0.2422, 0.6236, 0.2422, 0.6236, 0.2422, 0.6236, 0.2422, 0.6236, 0.2422, 0.6236, 0.2422, 0.6236, 0.2422, 0.6236, 0.2422, 0.6236, 0.2422, 0.6236, 0.2422, 0.6236, 0.2422, 0.6236, 0.9452, 0.9546, 0.9452, 0.9546, 0.9452, 0.9546, 0.9452, 0.9546, 0.9452, 0.9546, 0.9452, 0.9546, 0.9452, 0.9546, 0.9452, 0.9546, 0.9452, 0.9546, 0.2422, 0.6236, 0.2422, 0.6236, 0.2422, 0.6236, 0.2422, 0.6236, 0.2422, 0.6236, 0.2422, 0.6236, 0.2422, 0.6236, 0.2422, 0.6236, 0.2422, 0.6236, 0.9452, 0.9546, 0.9452, 0.9546, 0.9452, 0.9546, 0.9452, 0.9546, 0.2422, 0.6236, 0.2422, 0.6236, 0.2422, 0.6236, 0.2422, 0.6236, 0.2422, 0.6236, 0.2422, 0.6236, 0.9452, 0.9546, 0.9452, 0.9546, 0.9452, 0.9546, 0.9452, 0.9546, 0.2422, 0.6236, 0.2422, 0.6236, 0.2422, 0.6236, 0.2422, 0.6236, 0.2422, 0.6236, 0.2422, 0.6236, 0.2422, 0.6236, 0.2422, 0.6236, 0.2422, 0.6236, 0.9452, 0.9546, 0.9452, 0.9546, 0.9452, 0.9546, 0.9452, 0.9546, 0.9452, 0.9546, 0.9452, 0.9546, 0.9452, 0.9546, 0.2422, 0.6236, 0.2422, 0.6236, 0.2422, 0.6236, 0.2422, 0.6236, 0.2422, 0.6236, 0.2422, 0.6236, 0.2422, 0.6236, 0.2422, 0.6236, 0.2422, 0.6236, 0.2422, 0.6236, 0.2422, 0.6236, 0.2422, 0.6236, 0.2422, 0.6236, 0.2422, 0.6236, 0.2422, 0.6236, 0.2422, 0.6236, 0.2422, 0.6236, 0.2422, 0.6236, 0.2422, 0.6236, 0.2422, 0.6236, 0.2422, 0.6236, 0.2422, 0.6236, 0.2422, 0.6236, 0.2422, 0.6236, 0.2422, 0.6236, 0.2422, 0.6236, 0.2422, 0.6236, 0.2422, 0.6236, 0.2422, 0.6236, 0.2422, 0.6236, 0.2422, 0.6236, 0.9452, 0.9546, 0.9452, 0.9546, 0.9452, 0.9546, 0.9452, 0.9546, 0.9452, 0.9546, 0.9452, 0.9546, 0.2422, 0.6236, 0.2422, 0.6236, 0.2422, 0.6236, 0.2422, 0.6236, 0.2422, 0.6236, 0.2422, 0.6236, 0.9452, 0.9546, 0.9452, 0.9546, 0.9452, 0.9546, 0.2422, 0.6236, 0.2422, 0.6236, 0.2422, 0.6236, 0.2422, 0.6236, 0.2422, 0.6236, 0.2422, 0.6236, 0.2422, 0.6236, 0.2422, 0.6236, 0.2422, 0.6236, 0.2422, 0.6236, 0.2422, 0.6236, 0.2422, 0.6236, 0.2422, 0.6236, 0.2422, 0.6236, 0.2422, 0.6236, 0.2422, 0.6236, 0.2422, 0.6236, 0.2422, 0.6236, 0.2422, 0.6236, 0.9452, 0.9546, 0.9452, 0.9546, 0.9452, 0.9546, 0.2422, 0.6236, 0.2422, 0.6236, 0.2422, 0.6236, 0.2422, 0.6236, 0.2422, 0.6236, 0.2422, 0.6236, 0.9452, 0.9546, 0.9452, 0.9546, 0.9452, 0.9546, 0.9452, 0.9546, 0.9452, 0.9546, 0.9452, 0.9546, 0.9452, 0.9546, 0.2422, 0.6236, 0.2422, 0.6236, 0.2422, 0.6236, 0.2422, 0.6236, 0.2422, 0.6236, 0.2422, 0.6236, 0.9452, 0.9546, 0.9452, 0.9546, 0.9452, 0.9546, 0.9452, 0.9546, 0.9452, 0.9546, 0.9452, 0.9546, 0.9452, 0.9546, 0.9452, 0.9546, 0.5459, 0.7024, 0.5459, 0.7024, 0.5459, 0.7024, 0.5459, 0.7024, 0.5459, 0.7024, 0.5459, 0.7024, 0.5477, 0.7101, 0.5477, 0.7101, 0.5477, 0.7101, 0.5459, 0.7024, 0.5459, 0.7024, 0.5459, 0.7024, 0.7499, 0.6213, 0.7499, 0.6213, 0.7499, 0.6213, 0.7499, 0.6213, 0.7499, 0.6213, 0.7499, 0.6213, 0.7499, 0.6213, 0.7499, 0.6213, 0.7499, 0.6213, 0.7499, 0.6213, 0.7499, 0.6213, 0.7499, 0.6213, 0.7499, 0.6213, 0.7499, 0.6213, 0.7499, 0.6213, 0.7499, 0.6213, 0.5459, 0.706, 0.5459, 0.706, 0.5459, 0.706, 0.7499, 0.6213, 0.7499, 0.6213, 0.7499, 0.6213, 0.5477, 0.7101, 0.5477, 0.7101, 0.5477, 0.7101, 0.7499, 0.6213, 0.7499, 0.6213, 0.7499, 0.6213, 0.5459, 0.7024, 0.5459, 0.7024, 0.5459, 0.7024, 0.7499, 0.6213, 0.7499, 0.6213, 0.7499, 0.6213, 0.5459, 0.7024, 0.5459, 0.7024, 0.5459, 0.7024, 0.9452, 0.9546, 0.9452, 0.9546, 0.9452, 0.9546, 0.9452, 0.9546, 0.5459, 0.706, 0.5459, 0.706, 0.5459, 0.706, 0.5459, 0.706, 0.9452, 0.9546, 0.9452, 0.9546, 0.9452, 0.9546, 0.9452, 0.9546, 0.5459, 0.706, 0.5459, 0.706, 0.5459, 0.706, 0.5459, 0.706, 0.9452, 0.9546, 0.9452, 0.9546, 0.9452, 0.9546, 0.9452, 0.9546, 0.5459, 0.706, 0.5459, 0.706, 0.5459, 0.706, 0.5459, 0.706, 0.9452, 0.9546, 0.9452, 0.9546, 0.9452, 0.9546, 0.9452, 0.9546, 0.5459, 0.706, 0.5459, 0.706, 0.5459, 0.706, 0.5459, 0.706, 0.9452, 0.9546, 0.9452, 0.9546, 0.9452, 0.9546, 0.9452, 0.9546, 0.5459, 0.706, 0.5459, 0.706, 0.5459, 0.706, 0.5459, 0.706, 0.9452, 0.9546, 0.9452, 0.9546, 0.9452, 0.9546, 0.9452, 0.9546, 0.5459, 0.706, 0.5459, 0.706, 0.5459, 0.706, 0.5459, 0.706, 0.9452, 0.9546, 0.9452, 0.9546, 0.9452, 0.9546, 0.9452, 0.9546, 0.5459, 0.706, 0.5459, 0.706, 0.5459, 0.706, 0.5459, 0.706, 0.9452, 0.9546, 0.9452, 0.9546, 0.9452, 0.9546, 0.9452, 0.9546, 0.5459, 0.706, 0.5459, 0.706, 0.5459, 0.706, 0.5459, 0.706, 0.2422, 0.6236, 0.2422, 0.6236, 0.2422, 0.6236, 0.2422, 0.6236, 0.2422, 0.6236, 0.2422, 0.6236, 0.2422, 0.6236, 0.2422, 0.6236, 0.2422, 0.6236, 0.2422, 0.6236, 0.2422, 0.6236, 0.2422, 0.6236, 0.2422, 0.6236, 0.2422, 0.6236, 0.2422, 0.6236, 0.2422, 0.6236, 0.2422, 0.6236, 0.2422, 0.6236, 0.2422, 0.6236, 0.2422, 0.6236, 0.2422, 0.6236, 0.2422, 0.6236, 0.2422, 0.6236, 0.9452, 0.9546, 0.9452, 0.9546, 0.9452, 0.9546, 0.2422, 0.6236, 0.2422, 0.6236, 0.2422, 0.6236, 0.2422, 0.6236, 0.2422, 0.6236, 0.2422, 0.6236, 0.2422, 0.6236, 0.2422, 0.6236, 0.2422, 0.6236, 0.2422, 0.6236, 0.2422, 0.6236, 0.2422, 0.6236, 0.2422, 0.6236, 0.2422, 0.6236, 0.2422, 0.6236, 0.2422, 0.6236, 0.2422, 0.6236, 0.2422, 0.6236, 0.2422, 0.6236, 0.2422, 0.6236, 0.2422, 0.6236, 0.2422, 0.6236, 0.2422, 0.6236, 0.2422, 0.6236, 0.2422, 0.6236, 0.2422, 0.6236, 0.2422, 0.6236, 0.2422, 0.6236, 0.2422, 0.6236, 0.2422, 0.6236, 0.2422, 0.6236, 0.2422, 0.6236, 0.2422, 0.6236])
me_cylinder_003.materials.append(mat_material_001)
me_cylinder_003.use_remesh_fix_poles = True
me_cylinder_003.use_remesh_preserve_attributes = False
me_cylinder_003.use_mirror_vertex_groups = False
me_cylinder_003.update()
me_icosphere_001 = bpy.data.meshes.new('Icosphere.001')
me_icosphere_001.from_pydata([(0.1325, -0.05772, -1.034), (0.6666, -0.38, -0.4192), (-0.3572, -0.9565, -0.227), (-0.7891, -0.05088, -0.309), (-0.3297, 0.725, -0.4514), (0.7398, 0.5306, -0.4345), (0.2235, -0.6, 0.1329), (-0.7496, -0.5168, 0.66), (-0.8084, 0.2912, 0.5582), (0.2646, 0.8092, 0.381), (0.8241, -0.2846, 0.4276), (-0.1238, -0.1682, 1.006)], [], [(0, 1, 2), (1, 0, 5), (0, 2, 3), (0, 3, 4), (0, 4, 5), (1, 5, 10), (2, 1, 6), (3, 2, 7), (4, 3, 8), (5, 4, 9), (1, 10, 6), (2, 6, 7), (3, 7, 8), (4, 8, 9), (5, 9, 10), (6, 10, 11), (7, 6, 11), (8, 7, 11), (9, 8, 11), (10, 9, 11)])
_uv = me_icosphere_001.uv_layers.new(name='UVMap')
_uv.uv.foreach_set('vector', [0.2422, 0.6236, 0.2422, 0.6236, 0.2422, 0.6236, 0.2422, 0.6236, 0.2422, 0.6236, 0.2422, 0.6236, 0.2422, 0.6236, 0.2422, 0.6236, 0.2422, 0.6236, 0.2422, 0.6236, 0.2422, 0.6236, 0.2422, 0.6236, 0.2422, 0.6236, 0.2422, 0.6236, 0.2422, 0.6236, 0.2422, 0.6236, 0.2422, 0.6236, 0.2422, 0.6236, 0.2422, 0.6236, 0.2422, 0.6236, 0.2422, 0.6236, 0.2422, 0.6236, 0.2422, 0.6236, 0.2422, 0.6236, 0.2422, 0.6236, 0.2422, 0.6236, 0.2422, 0.6236, 0.2422, 0.6236, 0.2422, 0.6236, 0.2422, 0.6236, 0.2422, 0.6236, 0.2422, 0.6236, 0.2422, 0.6236, 0.2422, 0.6236, 0.2422, 0.6236, 0.2422, 0.6236, 0.2422, 0.6236, 0.2422, 0.6236, 0.2422, 0.6236, 0.2422, 0.6236, 0.2422, 0.6236, 0.2422, 0.6236, 0.2422, 0.6236, 0.2422, 0.6236, 0.2422, 0.6236, 0.2422, 0.6236, 0.2422, 0.6236, 0.2422, 0.6236, 0.2422, 0.6236, 0.2422, 0.6236, 0.2422, 0.6236, 0.2422, 0.6236, 0.2422, 0.6236, 0.2422, 0.6236, 0.2422, 0.6236, 0.2422, 0.6236, 0.2422, 0.6236, 0.2422, 0.6236, 0.2422, 0.6236, 0.2422, 0.6236])
me_icosphere_001.materials.append(mat_material_001)
me_icosphere_001.use_remesh_fix_poles = True
me_icosphere_001.use_remesh_preserve_attributes = False
me_icosphere_001.use_mirror_vertex_groups = False
me_icosphere_001.update()
me_cube_001 = bpy.data.meshes.new('Cube.001')
me_cube_001.from_pydata([(-0.0494, -0.06211, -0.1147), (-0.06228, -0.1395, -0.05118), (-0.123, -0.08639, -0.06216), (-0.06391, -0.1502, 0.05444), (-0.0762, -0.08318, 0.1352), (-0.1432, -0.09061, 0.07436), (-0.04244, 0.03654, -0.1452), (-0.1287, 0.03331, -0.05293), (-0.05144, 0.1309, -0.06511), (-0.09761, 0.08105, 0.1584), (-0.0847, 0.1342, 0.09455), (-0.1507, 0.0708, 0.09718), (0.04179, -0.05264, -0.1359), (0.1272, -0.04572, -0.03975), (0.02622, -0.1285, -0.03093), (0.04974, -0.06543, 0.1192), (0.03362, -0.1271, 0.0411), (0.1111, -0.04775, 0.03957), (0.09226, 0.08129, -0.1536), (0.1273, 0.1522, -0.1169), (0.1672, 0.0995, -0.1007), (0.06404, 0.05622, 0.1318), (0.1484, 0.06057, 0.05345), (0.08481, 0.1426, 0.06987)], [], [(14, 16, 3, 1), (20, 22, 17, 13), (21, 9, 4, 15), (2, 5, 11, 7), (8, 10, 23, 19), (0, 1, 2), (3, 4, 5), (6, 7, 8), (9, 10, 11), (12, 13, 14), (15, 16, 17), (18, 19, 20), (21, 22, 23), (6, 0, 2, 7), (1, 3, 5, 2), (4, 9, 11, 5), (10, 8, 7, 11), (18, 6, 8, 19), (9, 21, 23, 10), (22, 20, 19, 23), (12, 18, 20, 13), (21, 15, 17, 22), (16, 14, 13, 17), (0, 12, 14, 1), (15, 4, 3, 16), (6, 18, 12, 0)])
_uv = me_cube_001.uv_layers.new(name='UVMap')
_uv.uv.foreach_set('vector', [0.2458, 0.6204, 0.2458, 0.6204, 0.2458, 0.6204, 0.2458, 0.6204, 0.2458, 0.6204, 0.2458, 0.6204, 0.2458, 0.6204, 0.2458, 0.6204, 0.2458, 0.6204, 0.2458, 0.6204, 0.2458, 0.6204, 0.2458, 0.6204, 0.2458, 0.6204, 0.2458, 0.6204, 0.2458, 0.6204, 0.2458, 0.6204, 0.2458, 0.6204, 0.2458, 0.6204, 0.2458, 0.6204, 0.2458, 0.6204, 0.2458, 0.6204, 0.2458, 0.6204, 0.2458, 0.6204, 0.2458, 0.6204, 0.2458, 0.6204, 0.2458, 0.6204, 0.2458, 0.6204, 0.2458, 0.6204, 0.2458, 0.6204, 0.2458, 0.6204, 0.2458, 0.6204, 0.2458, 0.6204, 0.2458, 0.6204, 0.2458, 0.6204, 0.2458, 0.6204, 0.2458, 0.6204, 0.2458, 0.6204, 0.2458, 0.6204, 0.2458, 0.6204, 0.2458, 0.6204, 0.2458, 0.6204, 0.2458, 0.6204, 0.2458, 0.6204, 0.2458, 0.6204, 0.2458, 0.6204, 0.2458, 0.6204, 0.2458, 0.6204, 0.2458, 0.6204, 0.2458, 0.6204, 0.2458, 0.6204, 0.2458, 0.6204, 0.2458, 0.6204, 0.2458, 0.6204, 0.2458, 0.6204, 0.2458, 0.6204, 0.2458, 0.6204, 0.2458, 0.6204, 0.2458, 0.6204, 0.2458, 0.6204, 0.2458, 0.6204, 0.2458, 0.6204, 0.2458, 0.6204, 0.2458, 0.6204, 0.2458, 0.6204, 0.2458, 0.6204, 0.2458, 0.6204, 0.2458, 0.6204, 0.2458, 0.6204, 0.2458, 0.6204, 0.2458, 0.6204, 0.2458, 0.6204, 0.2458, 0.6204, 0.2458, 0.6204, 0.2458, 0.6204, 0.2458, 0.6204, 0.2458, 0.6204, 0.2458, 0.6204, 0.2458, 0.6204, 0.2458, 0.6204, 0.2458, 0.6204, 0.2458, 0.6204, 0.2458, 0.6204, 0.2458, 0.6204, 0.2458, 0.6204, 0.2458, 0.6204, 0.2458, 0.6204, 0.2458, 0.6204, 0.2458, 0.6204, 0.2458, 0.6204, 0.2458, 0.6204, 0.2458, 0.6204, 0.2458, 0.6204, 0.2458, 0.6204, 0.2458, 0.6204, 0.2458, 0.6204, 0.2458, 0.6204])
me_cube_001.materials.append(mat_material_001)
me_cube_001.use_remesh_fix_poles = True
me_cube_001.use_remesh_preserve_attributes = False
me_cube_001.use_mirror_vertex_groups = False
me_cube_001.update()
me_cube_002 = bpy.data.meshes.new('Cube.002')
me_cube_002.from_pydata([(-0.0494, -0.06211, -0.1147), (-0.06228, -0.1395, -0.05118), (-0.123, -0.08639, -0.06216), (-0.06391, -0.1502, 0.05444), (-0.0762, -0.08318, 0.1352), (-0.1432, -0.09061, 0.07436), (-0.04244, 0.03654, -0.1452), (-0.1287, 0.03331, -0.05293), (-0.05144, 0.1309, -0.06511), (-0.09761, 0.08105, 0.1584), (-0.0847, 0.1342, 0.09455), (-0.1507, 0.0708, 0.09718), (0.04179, -0.05264, -0.1359), (0.1272, -0.04572, -0.03975), (0.02622, -0.1285, -0.03093), (0.04974, -0.06543, 0.1192), (0.03362, -0.1271, 0.0411), (0.1111, -0.04775, 0.03957), (0.09226, 0.08129, -0.1536), (0.1273, 0.1522, -0.1169), (0.1672, 0.0995, -0.1007), (0.06404, 0.05622, 0.1318), (0.1484, 0.06057, 0.05345), (0.08481, 0.1426, 0.06987)], [], [(14, 16, 3, 1), (20, 22, 17, 13), (21, 9, 4, 15), (2, 5, 11, 7), (8, 10, 23, 19), (0, 1, 2), (3, 4, 5), (6, 7, 8), (9, 10, 11), (12, 13, 14), (15, 16, 17), (18, 19, 20), (21, 22, 23), (6, 0, 2, 7), (1, 3, 5, 2), (4, 9, 11, 5), (10, 8, 7, 11), (18, 6, 8, 19), (9, 21, 23, 10), (22, 20, 19, 23), (12, 18, 20, 13), (21, 15, 17, 22), (16, 14, 13, 17), (0, 12, 14, 1), (15, 4, 3, 16), (6, 18, 12, 0)])
_uv = me_cube_002.uv_layers.new(name='UVMap')
_uv.uv.foreach_set('vector', [0.2422, 0.6236, 0.2422, 0.6236, 0.2422, 0.6236, 0.2422, 0.6236, 0.2422, 0.6236, 0.2422, 0.6236, 0.2422, 0.6236, 0.2422, 0.6236, 0.2422, 0.6236, 0.2422, 0.6236, 0.2422, 0.6236, 0.2422, 0.6236, 0.2422, 0.6236, 0.2422, 0.6236, 0.2422, 0.6236, 0.2422, 0.6236, 0.2422, 0.6236, 0.2422, 0.6236, 0.2422, 0.6236, 0.2422, 0.6236, 0.2422, 0.6236, 0.2422, 0.6236, 0.2422, 0.6236, 0.2422, 0.6236, 0.2422, 0.6236, 0.2422, 0.6236, 0.2422, 0.6236, 0.2422, 0.6236, 0.2422, 0.6236, 0.2422, 0.6236, 0.2422, 0.6236, 0.2422, 0.6236, 0.2422, 0.6236, 0.2422, 0.6236, 0.2422, 0.6236, 0.2422, 0.6236, 0.2422, 0.6236, 0.2422, 0.6236, 0.2422, 0.6236, 0.2422, 0.6236, 0.2422, 0.6236, 0.2422, 0.6236, 0.2422, 0.6236, 0.2422, 0.6236, 0.2422, 0.6236, 0.2422, 0.6236, 0.2422, 0.6236, 0.2422, 0.6236, 0.2422, 0.6236, 0.2422, 0.6236, 0.2422, 0.6236, 0.2422, 0.6236, 0.2422, 0.6236, 0.2422, 0.6236, 0.2422, 0.6236, 0.2422, 0.6236, 0.2422, 0.6236, 0.2422, 0.6236, 0.2422, 0.6236, 0.2422, 0.6236, 0.2422, 0.6236, 0.2422, 0.6236, 0.2422, 0.6236, 0.2422, 0.6236, 0.2422, 0.6236, 0.2422, 0.6236, 0.2422, 0.6236, 0.2422, 0.6236, 0.2422, 0.6236, 0.2422, 0.6236, 0.2422, 0.6236, 0.2422, 0.6236, 0.2422, 0.6236, 0.2422, 0.6236, 0.2422, 0.6236, 0.2422, 0.6236, 0.2422, 0.6236, 0.2422, 0.6236, 0.2422, 0.6236, 0.2422, 0.6236, 0.2422, 0.6236, 0.2422, 0.6236, 0.2422, 0.6236, 0.2422, 0.6236, 0.2422, 0.6236, 0.2422, 0.6236, 0.2422, 0.6236, 0.2422, 0.6236, 0.2422, 0.6236, 0.2422, 0.6236, 0.2422, 0.6236, 0.2422, 0.6236, 0.2422, 0.6236, 0.2422, 0.6236, 0.2422, 0.6236, 0.2422, 0.6236])
me_cube_002.materials.append(mat_material_001)
me_cube_002.use_remesh_fix_poles = True
me_cube_002.use_remesh_preserve_attributes = False
me_cube_002.use_mirror_vertex_groups = False
me_cube_002.update()
me_cube_003 = bpy.data.meshes.new('Cube.003')
me_cube_003.from_pydata([(-0.0494, -0.06211, -0.1147), (-0.06228, -0.1395, -0.05118), (-0.123, -0.08639, -0.06216), (-0.06391, -0.1502, 0.05444), (-0.0762, -0.08318, 0.1352), (-0.1432, -0.09061, 0.07436), (-0.04244, 0.03654, -0.1452), (-0.1287, 0.03331, -0.05293), (-0.05144, 0.1309, -0.06511), (-0.09761, 0.08105, 0.1584), (-0.0847, 0.1342, 0.09455), (-0.1507, 0.0708, 0.09718), (0.04179, -0.05264, -0.1359), (0.1272, -0.04572, -0.03975), (0.02622, -0.1285, -0.03093), (0.04974, -0.06543, 0.1192), (0.03362, -0.1271, 0.0411), (0.1111, -0.04775, 0.03957), (0.09226, 0.08129, -0.1536), (0.1273, 0.1522, -0.1169), (0.1672, 0.0995, -0.1007), (0.06404, 0.05622, 0.1318), (0.1484, 0.06057, 0.05345), (0.08481, 0.1426, 0.06987)], [], [(14, 16, 3, 1), (20, 22, 17, 13), (21, 9, 4, 15), (2, 5, 11, 7), (8, 10, 23, 19), (0, 1, 2), (3, 4, 5), (6, 7, 8), (9, 10, 11), (12, 13, 14), (15, 16, 17), (18, 19, 20), (21, 22, 23), (6, 0, 2, 7), (1, 3, 5, 2), (4, 9, 11, 5), (10, 8, 7, 11), (18, 6, 8, 19), (9, 21, 23, 10), (22, 20, 19, 23), (12, 18, 20, 13), (21, 15, 17, 22), (16, 14, 13, 17), (0, 12, 14, 1), (15, 4, 3, 16), (6, 18, 12, 0)])
_uv = me_cube_003.uv_layers.new(name='UVMap')
_uv.uv.foreach_set('vector', [0.2458, 0.6204, 0.2458, 0.6204, 0.2458, 0.6204, 0.2458, 0.6204, 0.2458, 0.6204, 0.2458, 0.6204, 0.2458, 0.6204, 0.2458, 0.6204, 0.2458, 0.6204, 0.2458, 0.6204, 0.2458, 0.6204, 0.2458, 0.6204, 0.2458, 0.6204, 0.2458, 0.6204, 0.2458, 0.6204, 0.2458, 0.6204, 0.2458, 0.6204, 0.2458, 0.6204, 0.2458, 0.6204, 0.2458, 0.6204, 0.2458, 0.6204, 0.2458, 0.6204, 0.2458, 0.6204, 0.2458, 0.6204, 0.2458, 0.6204, 0.2458, 0.6204, 0.2458, 0.6204, 0.2458, 0.6204, 0.2458, 0.6204, 0.2458, 0.6204, 0.2458, 0.6204, 0.2458, 0.6204, 0.2458, 0.6204, 0.2458, 0.6204, 0.2458, 0.6204, 0.2458, 0.6204, 0.2458, 0.6204, 0.2458, 0.6204, 0.2458, 0.6204, 0.2458, 0.6204, 0.2458, 0.6204, 0.2458, 0.6204, 0.2458, 0.6204, 0.2458, 0.6204, 0.2458, 0.6204, 0.2458, 0.6204, 0.2458, 0.6204, 0.2458, 0.6204, 0.2458, 0.6204, 0.2458, 0.6204, 0.2458, 0.6204, 0.2458, 0.6204, 0.2458, 0.6204, 0.2458, 0.6204, 0.2458, 0.6204, 0.2458, 0.6204, 0.2458, 0.6204, 0.2458, 0.6204, 0.2458, 0.6204, 0.2458, 0.6204, 0.2458, 0.6204, 0.2458, 0.6204, 0.2458, 0.6204, 0.2458, 0.6204, 0.2458, 0.6204, 0.2458, 0.6204, 0.2458, 0.6204, 0.2458, 0.6204, 0.2458, 0.6204, 0.2458, 0.6204, 0.2458, 0.6204, 0.2458, 0.6204, 0.2458, 0.6204, 0.2458, 0.6204, 0.2458, 0.6204, 0.2458, 0.6204, 0.2458, 0.6204, 0.2458, 0.6204, 0.2458, 0.6204, 0.2458, 0.6204, 0.2458, 0.6204, 0.2458, 0.6204, 0.2458, 0.6204, 0.2458, 0.6204, 0.2458, 0.6204, 0.2458, 0.6204, 0.2458, 0.6204, 0.2458, 0.6204, 0.2458, 0.6204, 0.2458, 0.6204, 0.2458, 0.6204, 0.2458, 0.6204, 0.2458, 0.6204, 0.2458, 0.6204, 0.2458, 0.6204, 0.2458, 0.6204])
me_cube_003.materials.append(mat_material_001)
me_cube_003.use_remesh_fix_poles = True
me_cube_003.use_remesh_preserve_attributes = False
me_cube_003.use_mirror_vertex_groups = False
me_cube_003.update()

# ---- objects
ob_cylinder_003 = bpy.data.objects.new('Cylinder.003', me_cylinder_003)
ob_icosphere = bpy.data.objects.new('Icosphere', me_icosphere_001)
ob_cube = bpy.data.objects.new('Cube', me_cube_001)
ob_cube_001 = bpy.data.objects.new('Cube.001', me_cube_002)
ob_cube_002 = bpy.data.objects.new('Cube.002', me_cube_003)

# ---- transforms, parenting, visibility, modifiers, constraints
ob_cylinder_003.location = (0.0, 0.0, 0.0)
ob_cylinder_003.rotation_euler = (0.0, -0.0, 0.7854)
ob_cylinder_003.scale = (0.8173, 0.8173, 0.02579)
ob_cylinder_003.lineart.crease_threshold = 0.0
ob_icosphere.location = (0.0, 0.0, 4.058)
ob_icosphere.scale = (0.5108, 0.5108, 0.5108)
ob_icosphere.lineart.crease_threshold = 0.0
ob_cube.location = (-0.6039, 0.6503, 4.083)
ob_cube.rotation_euler = (-0.416, 0.1195, -0.09004)
ob_cube.lineart.crease_threshold = 0.0
ob_cube_001.location = (0.7665, 0.2921, 4.094)
ob_cube_001.rotation_euler = (-3.33, 1.432, 0.1001)
ob_cube_001.lineart.crease_threshold = 0.0
ob_cube_002.location = (-0.4339, -0.7954, 3.794)
ob_cube_002.rotation_euler = (3.777, -1.164, -2.454)
ob_cube_002.lineart.crease_threshold = 0.0

# ---- collection membership
col_collection.objects.link(ob_cylinder_003)
col_collection.objects.link(ob_icosphere)
col_collection.objects.link(ob_cube)
col_collection.objects.link(ob_cube_001)
col_collection.objects.link(ob_cube_002)

# ---- scene / render settings (as saved in the file)
scene.frame_start = 1; scene.frame_end = 250; scene.frame_set(2)
scene.render.engine = 'BLENDER_EEVEE_NEXT'
scene.cycles.use_denoising = False
scene.cycles.samples = 128
scene.cycles.sampling_pattern = 'TABULATED_SOBOL'
scene.cycles.use_adaptive_sampling = False
scene.cycles.use_light_tree = False
scene.view_settings.view_transform = 'Filmic'
bpy.context.view_layer.update()

# ---- added for rendering (the .blend has no active camera and no usable light): camera, sun
cam_auto = bpy.data.cameras.new('AutoCamera')
cam_auto.lens = 50.0
cam_auto.sensor_width = 36.0
cam_auto.clip_end = 1000.0
ob_auto_camera = bpy.data.objects.new('AutoCamera', cam_auto)
scene.collection.objects.link(ob_auto_camera)
ob_auto_camera.location = (5.43291, -6.5618, 6.63847)
ob_auto_camera.rotation_euler = (1.09748, -7.21219e-08, 0.694738)
scene.camera = ob_auto_camera
light_auto_sun = bpy.data.lights.new('AutoSun', 'SUN')
light_auto_sun.energy = 3.0
light_auto_sun.angle = 0.0523599
ob_auto_sun = bpy.data.objects.new('AutoSun', light_auto_sun)
scene.collection.objects.link(ob_auto_sun)
ob_auto_sun.rotation_euler = (0.872665, 0.174533, 0.523599)
bpy.context.view_layer.update()
